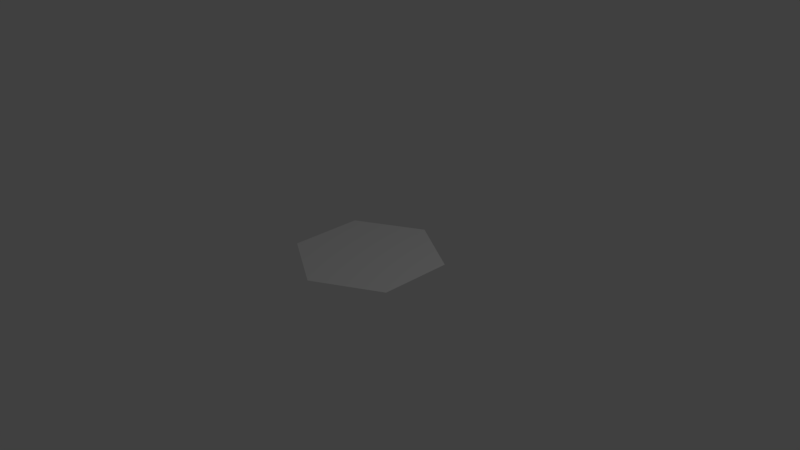# Source: Hex.blend  (saved by Blender 2.79.0; exported with 4.5.12 LTS)
import bpy
from mathutils import Matrix  # noqa: F401  (used for matrix-valued properties, if any)

bpy.ops.wm.read_factory_settings(use_empty=True)
scene = bpy.context.scene
scene.name = 'Scene'

# ---- collections
col_collection_1 = bpy.data.collections.new('Collection 1'); scene.collection.children.link(col_collection_1)

# ---- world
world_world = bpy.data.worlds.new('World'); scene.world = world_world
world_world.color = (0.05088, 0.05088, 0.05088)
world_world.use_sun_shadow = False
world_world.sun_shadow_jitter_overblur = 0.0
world_world.cycles.sampling_method = 'MANUAL'

# ---- cameras
cam_camera = bpy.data.cameras.new('Camera')
cam_camera.clip_end = 100.0
cam_camera.lens = 35.0
cam_camera.sensor_width = 32.0
cam_camera.sensor_height = 18.0
cam_camera.ortho_scale = 7.314
cam_camera.dof.focus_distance = 0.0
cam_camera.dof.aperture_fstop = 128.0

# ---- lights
light_lamp = bpy.data.lights.new('Lamp', 'POINT')
light_lamp.transmission_factor = 0.0
light_lamp.cutoff_distance = 30.0
light_lamp.energy = 100.0
light_lamp.shadow_buffer_clip_start = 1.001
light_lamp.shadow_soft_size = 0.1
light_lamp.shadow_maximum_resolution = 0.006
light_lamp.use_absolute_resolution = True

# ---- meshes
me_cylinder = bpy.data.meshes.new('Cylinder')
me_cylinder.from_pydata([(0.0, 1.0, -0.0005), (0.0, 1.0, 0.0005), (0.866, 0.5, -0.0005), (0.866, 0.5, 0.0005), (0.866, -0.5, -0.0005), (0.866, -0.5, 0.0005), (-8.742e-08, -1.0, -0.0005), (-8.742e-08, -1.0, 0.0005), (-0.866, -0.5, -0.0005), (-0.866, -0.5, 0.0005), (-0.866, 0.5, -0.0005), (-0.866, 0.5, 0.0005)], [], [(0, 1, 3, 2), (2, 3, 5, 4), (4, 5, 7, 6), (6, 7, 9, 8), (3, 1, 11, 9, 7, 5), (8, 9, 11, 10), (10, 11, 1, 0), (0, 2, 4, 6, 8, 10)])
me_cylinder.use_remesh_preserve_volume = False
me_cylinder.use_remesh_preserve_attributes = False
me_cylinder.use_mirror_vertex_groups = False
me_cylinder.update()

# ---- objects
ob_cylinder = bpy.data.objects.new('Cylinder', me_cylinder)
ob_lamp = bpy.data.objects.new('Lamp', light_lamp)
ob_camera = bpy.data.objects.new('Camera', cam_camera)

# ---- transforms, parenting, visibility, modifiers, constraints
ob_cylinder.location = (0.0, 0.0, 0.0)
ob_cylinder.lineart.crease_threshold = 0.0
ob_lamp.location = (4.076, 1.005, 5.904)
ob_lamp.rotation_euler = (0.6503, 0.05522, 1.866)
ob_lamp.lock_rotations_4d = False
ob_lamp.empty_display_type = 'ARROWS'
ob_lamp.color = (0.0, 0.0, 0.0, 0.0)
ob_lamp.lineart.crease_threshold = 0.0
ob_camera.location = (7.481, -6.508, 5.344)
ob_camera.rotation_euler = (1.109, 0.0, 0.8149)
ob_camera.lock_rotations_4d = False
ob_camera.empty_display_type = 'ARROWS'
ob_camera.color = (0.0, 0.0, 0.0, 0.0)
ob_camera.display_type = 'WIRE'
ob_camera.lineart.crease_threshold = 0.0

# ---- collection membership
col_collection_1.objects.link(ob_cylinder)
col_collection_1.objects.link(ob_lamp)
col_collection_1.objects.link(ob_camera)

# ---- scene / render settings (as saved in the file)
scene.camera = ob_camera
scene.frame_start = 1; scene.frame_end = 250; scene.frame_set(1)
scene.render.engine = 'BLENDER_EEVEE_NEXT'
scene.render.resolution_percentage = 50
scene.render.dither_intensity = 0.0
scene.cycles.use_denoising = False
scene.cycles.samples = 128
scene.cycles.sampling_pattern = 'TABULATED_SOBOL'
scene.cycles.use_adaptive_sampling = False
scene.cycles.use_light_tree = False
scene.cycles.blur_glossy = 0.0
scene.cycles.sample_clamp_indirect = 0.0
scene.view_settings.view_transform = 'Standard'
bpy.context.view_layer.update()
